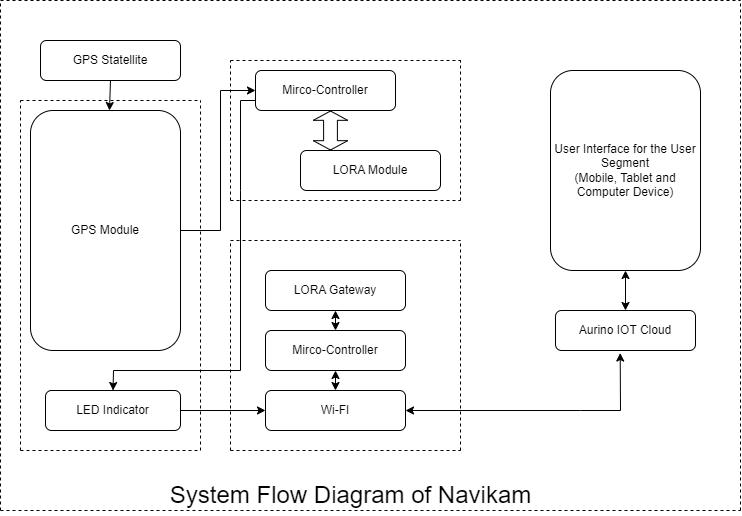

The diagram above was exported from draw.io. Its source (the exported page's mxGraphModel, read from the mxfile embedded in the PNG):
<mxGraphModel dx="1216" dy="532" grid="1" gridSize="10" guides="1" tooltips="1" connect="1" arrows="1" fold="1" page="1" pageScale="1" pageWidth="850" pageHeight="1100" math="0" shadow="0">
  <root>
    <mxCell id="0" />
    <mxCell id="1" parent="0" />
    <mxCell id="7NFB6-hqB4dDLhKh_mal-1" value="Mirco-Controller" style="rounded=1;whiteSpace=wrap;html=1;" vertex="1" parent="1">
      <mxGeometry x="355" y="120" width="140" height="40" as="geometry" />
    </mxCell>
    <mxCell id="7NFB6-hqB4dDLhKh_mal-2" value="GPS Module" style="rounded=1;whiteSpace=wrap;html=1;" vertex="1" parent="1">
      <mxGeometry x="130" y="160" width="150" height="240" as="geometry" />
    </mxCell>
    <mxCell id="7NFB6-hqB4dDLhKh_mal-34" value="" style="edgeStyle=orthogonalEdgeStyle;rounded=0;orthogonalLoop=1;jettySize=auto;html=1;" edge="1" parent="1" source="7NFB6-hqB4dDLhKh_mal-3" target="7NFB6-hqB4dDLhKh_mal-8">
      <mxGeometry relative="1" as="geometry" />
    </mxCell>
    <mxCell id="7NFB6-hqB4dDLhKh_mal-3" value="LED Indicator" style="rounded=1;whiteSpace=wrap;html=1;" vertex="1" parent="1">
      <mxGeometry x="145" y="440" width="135" height="40" as="geometry" />
    </mxCell>
    <mxCell id="7NFB6-hqB4dDLhKh_mal-5" value="GPS Statellite" style="rounded=1;whiteSpace=wrap;html=1;" vertex="1" parent="1">
      <mxGeometry x="140" y="90" width="140" height="40" as="geometry" />
    </mxCell>
    <mxCell id="7NFB6-hqB4dDLhKh_mal-6" value="Mirco-Controller" style="rounded=1;whiteSpace=wrap;html=1;" vertex="1" parent="1">
      <mxGeometry x="365" y="380" width="140" height="40" as="geometry" />
    </mxCell>
    <mxCell id="7NFB6-hqB4dDLhKh_mal-7" value="LORA Module" style="rounded=1;whiteSpace=wrap;html=1;" vertex="1" parent="1">
      <mxGeometry x="400" y="200" width="140" height="40" as="geometry" />
    </mxCell>
    <mxCell id="7NFB6-hqB4dDLhKh_mal-8" value="Wi-FI" style="rounded=1;whiteSpace=wrap;html=1;" vertex="1" parent="1">
      <mxGeometry x="365" y="440" width="140" height="40" as="geometry" />
    </mxCell>
    <mxCell id="7NFB6-hqB4dDLhKh_mal-9" value="LORA Gateway" style="rounded=1;whiteSpace=wrap;html=1;" vertex="1" parent="1">
      <mxGeometry x="365" y="320" width="140" height="40" as="geometry" />
    </mxCell>
    <mxCell id="7NFB6-hqB4dDLhKh_mal-10" value="User Interface for the User Segment&lt;br&gt;(Mobile, Tablet and Computer Device)" style="rounded=1;whiteSpace=wrap;html=1;" vertex="1" parent="1">
      <mxGeometry x="650" y="120" width="150" height="200" as="geometry" />
    </mxCell>
    <mxCell id="7NFB6-hqB4dDLhKh_mal-11" value="Aurino IOT Cloud" style="rounded=1;whiteSpace=wrap;html=1;" vertex="1" parent="1">
      <mxGeometry x="655" y="360" width="140" height="40" as="geometry" />
    </mxCell>
    <mxCell id="7NFB6-hqB4dDLhKh_mal-12" value="" style="endArrow=classic;html=1;rounded=0;exitX=0.5;exitY=1;exitDx=0;exitDy=0;" edge="1" parent="1" source="7NFB6-hqB4dDLhKh_mal-5" target="7NFB6-hqB4dDLhKh_mal-2">
      <mxGeometry width="50" height="50" relative="1" as="geometry">
        <mxPoint x="400" y="270" as="sourcePoint" />
        <mxPoint x="450" y="220" as="targetPoint" />
      </mxGeometry>
    </mxCell>
    <mxCell id="7NFB6-hqB4dDLhKh_mal-13" value="" style="endArrow=classic;html=1;rounded=0;exitX=1;exitY=0.5;exitDx=0;exitDy=0;entryX=0;entryY=0.5;entryDx=0;entryDy=0;" edge="1" parent="1" source="7NFB6-hqB4dDLhKh_mal-2" target="7NFB6-hqB4dDLhKh_mal-1">
      <mxGeometry width="50" height="50" relative="1" as="geometry">
        <mxPoint x="400" y="270" as="sourcePoint" />
        <mxPoint x="450" y="220" as="targetPoint" />
        <Array as="points">
          <mxPoint x="320" y="280" />
          <mxPoint x="320" y="140" />
        </Array>
      </mxGeometry>
    </mxCell>
    <mxCell id="7NFB6-hqB4dDLhKh_mal-14" value="" style="endArrow=classic;html=1;rounded=0;entryX=0.5;entryY=0;entryDx=0;entryDy=0;exitX=0;exitY=0.75;exitDx=0;exitDy=0;" edge="1" parent="1" source="7NFB6-hqB4dDLhKh_mal-1" target="7NFB6-hqB4dDLhKh_mal-3">
      <mxGeometry width="50" height="50" relative="1" as="geometry">
        <mxPoint x="340" y="150" as="sourcePoint" />
        <mxPoint x="220" y="430" as="targetPoint" />
        <Array as="points">
          <mxPoint x="340" y="150" />
          <mxPoint x="340" y="240" />
          <mxPoint x="340" y="420" />
          <mxPoint x="213" y="420" />
        </Array>
      </mxGeometry>
    </mxCell>
    <mxCell id="7NFB6-hqB4dDLhKh_mal-16" value="" style="shape=flexArrow;endArrow=classic;startArrow=classic;html=1;rounded=0;width=13.809523809523808;startSize=2.776190476190476;startWidth=19.614512471655328;endWidth=19.614512471655328;endSize=2.776190476190476;" edge="1" parent="1">
      <mxGeometry width="100" height="100" relative="1" as="geometry">
        <mxPoint x="430" y="200" as="sourcePoint" />
        <mxPoint x="430" y="160" as="targetPoint" />
        <Array as="points">
          <mxPoint x="430" y="200" />
        </Array>
      </mxGeometry>
    </mxCell>
    <mxCell id="7NFB6-hqB4dDLhKh_mal-17" value="" style="endArrow=classic;startArrow=classic;html=1;rounded=0;entryX=0.5;entryY=1;entryDx=0;entryDy=0;" edge="1" parent="1" source="7NFB6-hqB4dDLhKh_mal-6" target="7NFB6-hqB4dDLhKh_mal-9">
      <mxGeometry width="50" height="50" relative="1" as="geometry">
        <mxPoint x="380" y="410" as="sourcePoint" />
        <mxPoint x="430" y="360" as="targetPoint" />
      </mxGeometry>
    </mxCell>
    <mxCell id="7NFB6-hqB4dDLhKh_mal-20" value="" style="endArrow=classic;startArrow=classic;html=1;rounded=0;exitX=0.5;exitY=0;exitDx=0;exitDy=0;entryX=0.5;entryY=1;entryDx=0;entryDy=0;" edge="1" parent="1" source="7NFB6-hqB4dDLhKh_mal-8" target="7NFB6-hqB4dDLhKh_mal-6">
      <mxGeometry width="50" height="50" relative="1" as="geometry">
        <mxPoint x="445" y="390" as="sourcePoint" />
        <mxPoint x="440" y="420" as="targetPoint" />
        <Array as="points" />
      </mxGeometry>
    </mxCell>
    <mxCell id="7NFB6-hqB4dDLhKh_mal-22" value="" style="endArrow=classic;startArrow=classic;html=1;rounded=0;entryX=0.462;entryY=1.063;entryDx=0;entryDy=0;entryPerimeter=0;" edge="1" parent="1" source="7NFB6-hqB4dDLhKh_mal-8" target="7NFB6-hqB4dDLhKh_mal-11">
      <mxGeometry width="50" height="50" relative="1" as="geometry">
        <mxPoint x="200" y="390" as="sourcePoint" />
        <mxPoint x="720" y="440" as="targetPoint" />
        <Array as="points">
          <mxPoint x="680" y="460" />
          <mxPoint x="720" y="460" />
        </Array>
      </mxGeometry>
    </mxCell>
    <mxCell id="7NFB6-hqB4dDLhKh_mal-23" value="" style="endArrow=classic;startArrow=classic;html=1;rounded=0;entryX=0.5;entryY=1;entryDx=0;entryDy=0;exitX=0.5;exitY=0;exitDx=0;exitDy=0;" edge="1" parent="1" source="7NFB6-hqB4dDLhKh_mal-11" target="7NFB6-hqB4dDLhKh_mal-10">
      <mxGeometry width="50" height="50" relative="1" as="geometry">
        <mxPoint x="410" y="350" as="sourcePoint" />
        <mxPoint x="460" y="300" as="targetPoint" />
      </mxGeometry>
    </mxCell>
    <mxCell id="7NFB6-hqB4dDLhKh_mal-28" value="" style="group" vertex="1" connectable="0" parent="1">
      <mxGeometry x="120" y="150" width="180" height="350" as="geometry" />
    </mxCell>
    <mxCell id="7NFB6-hqB4dDLhKh_mal-24" value="" style="endArrow=none;dashed=1;html=1;rounded=0;" edge="1" parent="7NFB6-hqB4dDLhKh_mal-28">
      <mxGeometry width="50" height="50" relative="1" as="geometry">
        <mxPoint as="sourcePoint" />
        <mxPoint x="180" as="targetPoint" />
      </mxGeometry>
    </mxCell>
    <mxCell id="7NFB6-hqB4dDLhKh_mal-25" value="" style="endArrow=none;dashed=1;html=1;rounded=0;" edge="1" parent="7NFB6-hqB4dDLhKh_mal-28">
      <mxGeometry width="50" height="50" relative="1" as="geometry">
        <mxPoint y="350" as="sourcePoint" />
        <mxPoint as="targetPoint" />
        <Array as="points">
          <mxPoint y="130" />
        </Array>
      </mxGeometry>
    </mxCell>
    <mxCell id="7NFB6-hqB4dDLhKh_mal-26" value="" style="endArrow=none;dashed=1;html=1;rounded=0;" edge="1" parent="7NFB6-hqB4dDLhKh_mal-28">
      <mxGeometry width="50" height="50" relative="1" as="geometry">
        <mxPoint y="350" as="sourcePoint" />
        <mxPoint x="180" y="350" as="targetPoint" />
      </mxGeometry>
    </mxCell>
    <mxCell id="7NFB6-hqB4dDLhKh_mal-27" value="" style="endArrow=none;dashed=1;html=1;rounded=0;" edge="1" parent="7NFB6-hqB4dDLhKh_mal-28">
      <mxGeometry width="50" height="50" relative="1" as="geometry">
        <mxPoint x="180" y="350" as="sourcePoint" />
        <mxPoint x="180" as="targetPoint" />
      </mxGeometry>
    </mxCell>
    <mxCell id="7NFB6-hqB4dDLhKh_mal-29" value="" style="group" vertex="1" connectable="0" parent="1">
      <mxGeometry x="320" y="110" width="240" height="150" as="geometry" />
    </mxCell>
    <mxCell id="7NFB6-hqB4dDLhKh_mal-35" value="" style="group" vertex="1" connectable="0" parent="7NFB6-hqB4dDLhKh_mal-29">
      <mxGeometry x="10" width="230" height="140" as="geometry" />
    </mxCell>
    <mxCell id="7NFB6-hqB4dDLhKh_mal-30" value="" style="endArrow=none;dashed=1;html=1;rounded=0;" edge="1" parent="7NFB6-hqB4dDLhKh_mal-35">
      <mxGeometry width="50" height="50" relative="1" as="geometry">
        <mxPoint as="sourcePoint" />
        <mxPoint x="230" as="targetPoint" />
      </mxGeometry>
    </mxCell>
    <mxCell id="7NFB6-hqB4dDLhKh_mal-31" value="" style="endArrow=none;dashed=1;html=1;rounded=0;" edge="1" parent="7NFB6-hqB4dDLhKh_mal-35">
      <mxGeometry width="50" height="50" relative="1" as="geometry">
        <mxPoint y="140" as="sourcePoint" />
        <mxPoint as="targetPoint" />
        <Array as="points">
          <mxPoint y="51.99999999999999" />
        </Array>
      </mxGeometry>
    </mxCell>
    <mxCell id="7NFB6-hqB4dDLhKh_mal-32" value="" style="endArrow=none;dashed=1;html=1;rounded=0;" edge="1" parent="7NFB6-hqB4dDLhKh_mal-35">
      <mxGeometry width="50" height="50" relative="1" as="geometry">
        <mxPoint y="140" as="sourcePoint" />
        <mxPoint x="230" y="140" as="targetPoint" />
      </mxGeometry>
    </mxCell>
    <mxCell id="7NFB6-hqB4dDLhKh_mal-33" value="" style="endArrow=none;dashed=1;html=1;rounded=0;" edge="1" parent="7NFB6-hqB4dDLhKh_mal-35">
      <mxGeometry width="50" height="50" relative="1" as="geometry">
        <mxPoint x="230" y="140" as="sourcePoint" />
        <mxPoint x="230" as="targetPoint" />
      </mxGeometry>
    </mxCell>
    <mxCell id="7NFB6-hqB4dDLhKh_mal-36" value="" style="group" vertex="1" connectable="0" parent="1">
      <mxGeometry x="330" y="290" width="230" height="210" as="geometry" />
    </mxCell>
    <mxCell id="7NFB6-hqB4dDLhKh_mal-37" value="" style="endArrow=none;dashed=1;html=1;rounded=0;" edge="1" parent="7NFB6-hqB4dDLhKh_mal-36">
      <mxGeometry width="50" height="50" relative="1" as="geometry">
        <mxPoint as="sourcePoint" />
        <mxPoint x="230.00000000000003" as="targetPoint" />
      </mxGeometry>
    </mxCell>
    <mxCell id="7NFB6-hqB4dDLhKh_mal-38" value="" style="endArrow=none;dashed=1;html=1;rounded=0;" edge="1" parent="7NFB6-hqB4dDLhKh_mal-36">
      <mxGeometry width="50" height="50" relative="1" as="geometry">
        <mxPoint y="210" as="sourcePoint" />
        <mxPoint as="targetPoint" />
        <Array as="points">
          <mxPoint y="78" />
        </Array>
      </mxGeometry>
    </mxCell>
    <mxCell id="7NFB6-hqB4dDLhKh_mal-39" value="" style="endArrow=none;dashed=1;html=1;rounded=0;" edge="1" parent="7NFB6-hqB4dDLhKh_mal-36">
      <mxGeometry width="50" height="50" relative="1" as="geometry">
        <mxPoint y="210" as="sourcePoint" />
        <mxPoint x="230.00000000000003" y="210" as="targetPoint" />
      </mxGeometry>
    </mxCell>
    <mxCell id="7NFB6-hqB4dDLhKh_mal-40" value="" style="endArrow=none;dashed=1;html=1;rounded=0;" edge="1" parent="7NFB6-hqB4dDLhKh_mal-36">
      <mxGeometry width="50" height="50" relative="1" as="geometry">
        <mxPoint x="230.00000000000003" y="210" as="sourcePoint" />
        <mxPoint x="230.00000000000003" as="targetPoint" />
      </mxGeometry>
    </mxCell>
    <mxCell id="7NFB6-hqB4dDLhKh_mal-41" value="" style="group" vertex="1" connectable="0" parent="1">
      <mxGeometry x="100" y="50" width="740" height="515" as="geometry" />
    </mxCell>
    <mxCell id="7NFB6-hqB4dDLhKh_mal-42" value="" style="endArrow=none;dashed=1;html=1;rounded=0;" edge="1" parent="7NFB6-hqB4dDLhKh_mal-41">
      <mxGeometry width="50" height="50" relative="1" as="geometry">
        <mxPoint as="sourcePoint" />
        <mxPoint x="739.9999999999999" as="targetPoint" />
      </mxGeometry>
    </mxCell>
    <mxCell id="7NFB6-hqB4dDLhKh_mal-43" value="" style="endArrow=none;dashed=1;html=1;rounded=0;" edge="1" parent="7NFB6-hqB4dDLhKh_mal-41">
      <mxGeometry width="50" height="50" relative="1" as="geometry">
        <mxPoint y="510" as="sourcePoint" />
        <mxPoint as="targetPoint" />
        <Array as="points">
          <mxPoint y="189.42857142857142" />
        </Array>
      </mxGeometry>
    </mxCell>
    <mxCell id="7NFB6-hqB4dDLhKh_mal-44" value="" style="endArrow=none;dashed=1;html=1;rounded=0;" edge="1" parent="7NFB6-hqB4dDLhKh_mal-41">
      <mxGeometry width="50" height="50" relative="1" as="geometry">
        <mxPoint y="510" as="sourcePoint" />
        <mxPoint x="739.9999999999999" y="510" as="targetPoint" />
      </mxGeometry>
    </mxCell>
    <mxCell id="7NFB6-hqB4dDLhKh_mal-45" value="" style="endArrow=none;dashed=1;html=1;rounded=0;" edge="1" parent="7NFB6-hqB4dDLhKh_mal-41">
      <mxGeometry width="50" height="50" relative="1" as="geometry">
        <mxPoint x="739.9999999999999" y="510" as="sourcePoint" />
        <mxPoint x="739.9999999999999" as="targetPoint" />
      </mxGeometry>
    </mxCell>
    <mxCell id="7NFB6-hqB4dDLhKh_mal-47" value="&lt;font style=&quot;font-size: 24px;&quot;&gt;System Flow Diagram of Navikam&lt;/font&gt;" style="text;html=1;align=center;verticalAlign=middle;resizable=0;points=[];autosize=1;strokeColor=none;fillColor=none;" vertex="1" parent="7NFB6-hqB4dDLhKh_mal-41">
      <mxGeometry x="160" y="475" width="380" height="40" as="geometry" />
    </mxCell>
  </root>
</mxGraphModel>